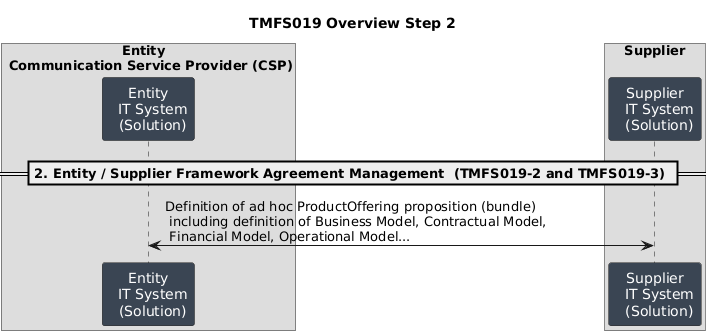

The diagram above was rendered by PlantUML. Its source (embedded in the PNG):
@startuml
title TMFS019 Overview Step 2
box "                          Entity \n Communication Service Provider (CSP)"
participant "<font color=white> Entity \n <font color=white> IT System\n <font color=white> (Solution)" as Entity #3a4553
end box
box "Supplier"
participant "<font color=white> Supplier \n <font color=white> IT System\n <font color=white> (Solution)" as Supplier #3a4553
end box
== 2. Entity / Supplier Framework Agreement Management  (TMFS019-2 and TMFS019-3) ==
Entity <-> Supplier : Definition of ad hoc ProductOffering proposition (bundle) \n including definition of Business Model, Contractual Model, \n Financial Model, Operational Model...
@enduml